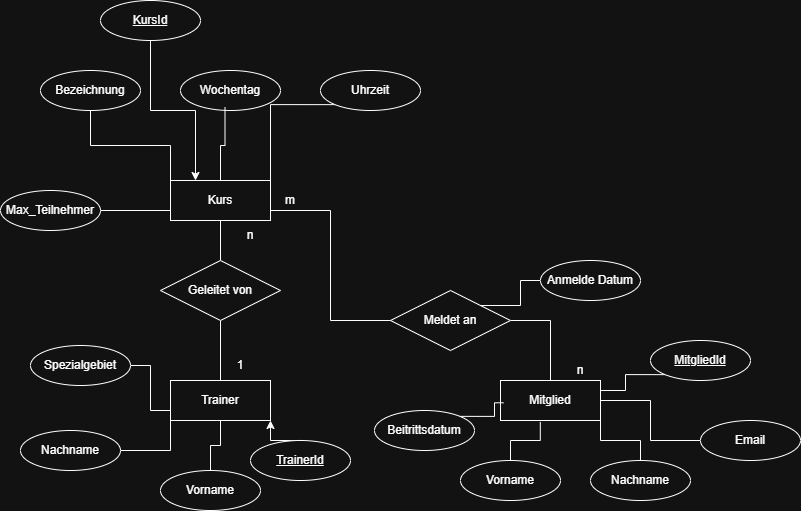

The diagram above was exported from draw.io. Its source (the exported page's mxGraphModel, read from the mxfile embedded in the PNG):
<mxGraphModel dx="1761" dy="631" grid="1" gridSize="10" guides="1" tooltips="1" connect="1" arrows="1" fold="1" page="1" pageScale="1" pageWidth="827" pageHeight="1169" math="0" shadow="0">
  <root>
    <mxCell id="0" />
    <mxCell id="1" parent="0" />
    <mxCell id="ajZb9eoxU9DGYBHIacOd-9" edge="1" parent="1" source="ajZb9eoxU9DGYBHIacOd-1" style="edgeStyle=orthogonalEdgeStyle;rounded=0;orthogonalLoop=1;jettySize=auto;html=1;exitX=0.5;exitY=1;exitDx=0;exitDy=0;entryX=0.5;entryY=0;entryDx=0;entryDy=0;endArrow=none;endFill=0;" target="ajZb9eoxU9DGYBHIacOd-2">
      <mxGeometry relative="1" as="geometry" />
    </mxCell>
    <mxCell id="ajZb9eoxU9DGYBHIacOd-16" edge="1" parent="1" source="ajZb9eoxU9DGYBHIacOd-1" style="edgeStyle=orthogonalEdgeStyle;rounded=0;orthogonalLoop=1;jettySize=auto;html=1;exitX=0;exitY=0;exitDx=0;exitDy=0;entryX=0.5;entryY=1;entryDx=0;entryDy=0;endArrow=none;endFill=0;" target="ajZb9eoxU9DGYBHIacOd-15">
      <mxGeometry relative="1" as="geometry" />
    </mxCell>
    <mxCell id="ajZb9eoxU9DGYBHIacOd-22" edge="1" parent="1" source="ajZb9eoxU9DGYBHIacOd-1" style="edgeStyle=orthogonalEdgeStyle;rounded=0;orthogonalLoop=1;jettySize=auto;html=1;exitX=0;exitY=0.75;exitDx=0;exitDy=0;entryX=1;entryY=0.5;entryDx=0;entryDy=0;endArrow=none;endFill=0;" target="ajZb9eoxU9DGYBHIacOd-21">
      <mxGeometry relative="1" as="geometry" />
    </mxCell>
    <mxCell id="ajZb9eoxU9DGYBHIacOd-1" parent="1" style="whiteSpace=wrap;html=1;align=center;" value="Kurs" vertex="1">
      <mxGeometry height="40" width="100" x="110" y="210" as="geometry" />
    </mxCell>
    <mxCell id="ajZb9eoxU9DGYBHIacOd-10" edge="1" parent="1" source="ajZb9eoxU9DGYBHIacOd-2" style="edgeStyle=orthogonalEdgeStyle;rounded=0;orthogonalLoop=1;jettySize=auto;html=1;exitX=0.5;exitY=1;exitDx=0;exitDy=0;entryX=0.5;entryY=0;entryDx=0;entryDy=0;endArrow=none;endFill=0;" target="ajZb9eoxU9DGYBHIacOd-3">
      <mxGeometry relative="1" as="geometry" />
    </mxCell>
    <mxCell id="ajZb9eoxU9DGYBHIacOd-2" parent="1" style="shape=rhombus;perimeter=rhombusPerimeter;whiteSpace=wrap;html=1;align=center;" value="Geleitet von" vertex="1">
      <mxGeometry height="60" width="120" x="100" y="290" as="geometry" />
    </mxCell>
    <mxCell id="ajZb9eoxU9DGYBHIacOd-24" edge="1" parent="1" source="ajZb9eoxU9DGYBHIacOd-3" style="edgeStyle=orthogonalEdgeStyle;rounded=0;orthogonalLoop=1;jettySize=auto;html=1;exitX=0.5;exitY=1;exitDx=0;exitDy=0;endArrow=none;endFill=0;" target="ajZb9eoxU9DGYBHIacOd-23">
      <mxGeometry relative="1" as="geometry" />
    </mxCell>
    <mxCell id="ajZb9eoxU9DGYBHIacOd-26" edge="1" parent="1" source="ajZb9eoxU9DGYBHIacOd-3" style="edgeStyle=orthogonalEdgeStyle;rounded=0;orthogonalLoop=1;jettySize=auto;html=1;exitX=0;exitY=1;exitDx=0;exitDy=0;entryX=1;entryY=0.5;entryDx=0;entryDy=0;endArrow=none;endFill=0;" target="ajZb9eoxU9DGYBHIacOd-25">
      <mxGeometry relative="1" as="geometry" />
    </mxCell>
    <mxCell id="ajZb9eoxU9DGYBHIacOd-3" parent="1" style="whiteSpace=wrap;html=1;align=center;" value="Trainer" vertex="1">
      <mxGeometry height="40" width="100" x="110" y="410" as="geometry" />
    </mxCell>
    <mxCell id="ajZb9eoxU9DGYBHIacOd-13" parent="1" style="text;html=1;whiteSpace=wrap;strokeColor=none;fillColor=none;align=center;verticalAlign=middle;rounded=0;" value="1" vertex="1">
      <mxGeometry height="30" width="60" x="150" y="380" as="geometry" />
    </mxCell>
    <mxCell id="ajZb9eoxU9DGYBHIacOd-14" parent="1" style="text;html=1;whiteSpace=wrap;strokeColor=none;fillColor=none;align=center;verticalAlign=middle;rounded=0;" value="n" vertex="1">
      <mxGeometry height="30" width="60" x="160" y="250" as="geometry" />
    </mxCell>
    <mxCell id="ajZb9eoxU9DGYBHIacOd-15" parent="1" style="ellipse;whiteSpace=wrap;html=1;align=center;" value="Bezeichnung" vertex="1">
      <mxGeometry height="40" width="100" x="-20" y="100" as="geometry" />
    </mxCell>
    <mxCell id="ajZb9eoxU9DGYBHIacOd-17" parent="1" style="ellipse;whiteSpace=wrap;html=1;align=center;" value="Wochentag" vertex="1">
      <mxGeometry height="40" width="100" x="120" y="100" as="geometry" />
    </mxCell>
    <mxCell id="ajZb9eoxU9DGYBHIacOd-18" edge="1" parent="1" source="ajZb9eoxU9DGYBHIacOd-1" style="edgeStyle=orthogonalEdgeStyle;rounded=0;orthogonalLoop=1;jettySize=auto;html=1;exitX=0.5;exitY=0;exitDx=0;exitDy=0;entryX=0.445;entryY=0.923;entryDx=0;entryDy=0;entryPerimeter=0;endArrow=none;endFill=0;" target="ajZb9eoxU9DGYBHIacOd-17">
      <mxGeometry relative="1" as="geometry" />
    </mxCell>
    <mxCell id="ajZb9eoxU9DGYBHIacOd-20" edge="1" parent="1" source="ajZb9eoxU9DGYBHIacOd-19" style="edgeStyle=orthogonalEdgeStyle;rounded=0;orthogonalLoop=1;jettySize=auto;html=1;exitX=0;exitY=1;exitDx=0;exitDy=0;entryX=1;entryY=0;entryDx=0;entryDy=0;endArrow=none;endFill=0;" target="ajZb9eoxU9DGYBHIacOd-1">
      <mxGeometry relative="1" as="geometry" />
    </mxCell>
    <mxCell id="ajZb9eoxU9DGYBHIacOd-19" parent="1" style="ellipse;whiteSpace=wrap;html=1;align=center;" value="Uhrzeit" vertex="1">
      <mxGeometry height="40" width="100" x="260" y="100" as="geometry" />
    </mxCell>
    <mxCell id="ajZb9eoxU9DGYBHIacOd-21" parent="1" style="ellipse;whiteSpace=wrap;html=1;align=center;" value="&lt;span style=&quot;text-align: left;&quot;&gt;Max_Teilnehmer&lt;/span&gt;" vertex="1">
      <mxGeometry height="40" width="100" x="-60" y="220" as="geometry" />
    </mxCell>
    <mxCell id="ajZb9eoxU9DGYBHIacOd-23" parent="1" style="ellipse;whiteSpace=wrap;html=1;align=center;" value="Vorname" vertex="1">
      <mxGeometry height="40" width="100" x="100" y="500" as="geometry" />
    </mxCell>
    <mxCell id="ajZb9eoxU9DGYBHIacOd-25" parent="1" style="ellipse;whiteSpace=wrap;html=1;align=center;" value="Nachname" vertex="1">
      <mxGeometry height="40" width="100" x="-40" y="460" as="geometry" />
    </mxCell>
    <mxCell id="ajZb9eoxU9DGYBHIacOd-29" edge="1" parent="1" source="ajZb9eoxU9DGYBHIacOd-28" style="edgeStyle=orthogonalEdgeStyle;rounded=0;orthogonalLoop=1;jettySize=auto;html=1;exitX=1;exitY=0.5;exitDx=0;exitDy=0;entryX=0;entryY=0.75;entryDx=0;entryDy=0;endArrow=none;endFill=0;" target="ajZb9eoxU9DGYBHIacOd-3">
      <mxGeometry relative="1" as="geometry" />
    </mxCell>
    <mxCell id="ajZb9eoxU9DGYBHIacOd-28" parent="1" style="ellipse;whiteSpace=wrap;html=1;align=center;" value="Spezialgebiet" vertex="1">
      <mxGeometry height="40" width="100" x="-30" y="375" as="geometry" />
    </mxCell>
    <mxCell id="ajZb9eoxU9DGYBHIacOd-32" edge="1" parent="1" source="ajZb9eoxU9DGYBHIacOd-30" style="edgeStyle=orthogonalEdgeStyle;rounded=0;orthogonalLoop=1;jettySize=auto;html=1;exitX=0.5;exitY=0;exitDx=0;exitDy=0;entryX=1;entryY=0.5;entryDx=0;entryDy=0;endArrow=none;endFill=0;" target="ajZb9eoxU9DGYBHIacOd-31">
      <mxGeometry relative="1" as="geometry" />
    </mxCell>
    <mxCell id="ajZb9eoxU9DGYBHIacOd-30" parent="1" style="whiteSpace=wrap;html=1;align=center;" value="Mitglied" vertex="1">
      <mxGeometry height="40" width="100" x="440" y="410" as="geometry" />
    </mxCell>
    <mxCell id="ajZb9eoxU9DGYBHIacOd-31" parent="1" style="shape=rhombus;perimeter=rhombusPerimeter;whiteSpace=wrap;html=1;align=center;" value="Meldet an" vertex="1">
      <mxGeometry height="60" width="120" x="330" y="320" as="geometry" />
    </mxCell>
    <mxCell id="ajZb9eoxU9DGYBHIacOd-33" edge="1" parent="1" source="ajZb9eoxU9DGYBHIacOd-31" style="edgeStyle=orthogonalEdgeStyle;rounded=0;orthogonalLoop=1;jettySize=auto;html=1;exitX=0;exitY=0.5;exitDx=0;exitDy=0;entryX=1;entryY=0.75;entryDx=0;entryDy=0;endArrow=none;endFill=0;" target="ajZb9eoxU9DGYBHIacOd-1">
      <mxGeometry relative="1" as="geometry" />
    </mxCell>
    <mxCell id="ajZb9eoxU9DGYBHIacOd-34" parent="1" style="ellipse;whiteSpace=wrap;html=1;align=center;" value="Vorname" vertex="1">
      <mxGeometry height="40" width="100" x="400" y="490" as="geometry" />
    </mxCell>
    <mxCell id="ajZb9eoxU9DGYBHIacOd-38" edge="1" parent="1" source="ajZb9eoxU9DGYBHIacOd-35" style="edgeStyle=orthogonalEdgeStyle;rounded=0;orthogonalLoop=1;jettySize=auto;html=1;exitX=0.5;exitY=0;exitDx=0;exitDy=0;entryX=1;entryY=1;entryDx=0;entryDy=0;endArrow=none;endFill=0;" target="ajZb9eoxU9DGYBHIacOd-30">
      <mxGeometry relative="1" as="geometry" />
    </mxCell>
    <mxCell id="ajZb9eoxU9DGYBHIacOd-35" parent="1" style="ellipse;whiteSpace=wrap;html=1;align=center;" value="Nachname" vertex="1">
      <mxGeometry height="40" width="100" x="530" y="490" as="geometry" />
    </mxCell>
    <mxCell id="ajZb9eoxU9DGYBHIacOd-39" edge="1" parent="1" source="ajZb9eoxU9DGYBHIacOd-36" style="edgeStyle=orthogonalEdgeStyle;rounded=0;orthogonalLoop=1;jettySize=auto;html=1;exitX=0;exitY=0.5;exitDx=0;exitDy=0;entryX=1;entryY=0.5;entryDx=0;entryDy=0;endArrow=none;endFill=0;" target="ajZb9eoxU9DGYBHIacOd-30">
      <mxGeometry relative="1" as="geometry" />
    </mxCell>
    <mxCell id="ajZb9eoxU9DGYBHIacOd-36" parent="1" style="ellipse;whiteSpace=wrap;html=1;align=center;" value="Email" vertex="1">
      <mxGeometry height="40" width="100" x="640" y="450" as="geometry" />
    </mxCell>
    <mxCell id="ajZb9eoxU9DGYBHIacOd-37" parent="1" style="ellipse;whiteSpace=wrap;html=1;align=center;" value="Beitrittsdatum" vertex="1">
      <mxGeometry height="40" width="100" x="314" y="440" as="geometry" />
    </mxCell>
    <mxCell id="ajZb9eoxU9DGYBHIacOd-40" edge="1" parent="1" source="ajZb9eoxU9DGYBHIacOd-34" style="edgeStyle=orthogonalEdgeStyle;rounded=0;orthogonalLoop=1;jettySize=auto;html=1;exitX=0.5;exitY=0;exitDx=0;exitDy=0;entryX=0.398;entryY=1.036;entryDx=0;entryDy=0;entryPerimeter=0;endArrow=none;endFill=0;" target="ajZb9eoxU9DGYBHIacOd-30">
      <mxGeometry relative="1" as="geometry" />
    </mxCell>
    <mxCell id="ajZb9eoxU9DGYBHIacOd-41" edge="1" parent="1" source="ajZb9eoxU9DGYBHIacOd-37" style="edgeStyle=orthogonalEdgeStyle;rounded=0;orthogonalLoop=1;jettySize=auto;html=1;exitX=1;exitY=0;exitDx=0;exitDy=0;entryX=0.03;entryY=0.557;entryDx=0;entryDy=0;entryPerimeter=0;endArrow=none;endFill=0;" target="ajZb9eoxU9DGYBHIacOd-30">
      <mxGeometry relative="1" as="geometry" />
    </mxCell>
    <mxCell id="ajZb9eoxU9DGYBHIacOd-43" edge="1" parent="1" source="ajZb9eoxU9DGYBHIacOd-42" style="edgeStyle=orthogonalEdgeStyle;rounded=0;orthogonalLoop=1;jettySize=auto;html=1;exitX=0;exitY=0.5;exitDx=0;exitDy=0;entryX=1;entryY=0;entryDx=0;entryDy=0;endArrow=none;endFill=0;" target="ajZb9eoxU9DGYBHIacOd-31">
      <mxGeometry relative="1" as="geometry" />
    </mxCell>
    <mxCell id="ajZb9eoxU9DGYBHIacOd-42" parent="1" style="ellipse;whiteSpace=wrap;html=1;align=center;" value="Anmelde Datum" vertex="1">
      <mxGeometry height="40" width="100" x="480" y="290" as="geometry" />
    </mxCell>
    <mxCell id="ajZb9eoxU9DGYBHIacOd-44" parent="1" style="text;html=1;whiteSpace=wrap;strokeColor=none;fillColor=none;align=center;verticalAlign=middle;rounded=0;" value="n" vertex="1">
      <mxGeometry height="30" width="60" x="490" y="385" as="geometry" />
    </mxCell>
    <mxCell id="ajZb9eoxU9DGYBHIacOd-45" parent="1" style="text;html=1;whiteSpace=wrap;strokeColor=none;fillColor=none;align=center;verticalAlign=middle;rounded=0;" value="m" vertex="1">
      <mxGeometry height="30" width="60" x="200" y="215" as="geometry" />
    </mxCell>
    <mxCell id="ajZb9eoxU9DGYBHIacOd-47" edge="1" parent="1" source="ajZb9eoxU9DGYBHIacOd-46" style="edgeStyle=orthogonalEdgeStyle;rounded=0;orthogonalLoop=1;jettySize=auto;html=1;exitX=0.5;exitY=1;exitDx=0;exitDy=0;entryX=0.25;entryY=0;entryDx=0;entryDy=0;" target="ajZb9eoxU9DGYBHIacOd-1">
      <mxGeometry relative="1" as="geometry" />
    </mxCell>
    <mxCell id="ajZb9eoxU9DGYBHIacOd-46" parent="1" style="ellipse;whiteSpace=wrap;html=1;align=center;fontStyle=4;" value="KursId" vertex="1">
      <mxGeometry height="40" width="100" x="40" y="30" as="geometry" />
    </mxCell>
    <mxCell id="ajZb9eoxU9DGYBHIacOd-49" edge="1" parent="1" source="ajZb9eoxU9DGYBHIacOd-48" style="edgeStyle=orthogonalEdgeStyle;rounded=0;orthogonalLoop=1;jettySize=auto;html=1;exitX=0;exitY=1;exitDx=0;exitDy=0;entryX=1;entryY=0.25;entryDx=0;entryDy=0;endArrow=none;endFill=0;" target="ajZb9eoxU9DGYBHIacOd-30">
      <mxGeometry relative="1" as="geometry" />
    </mxCell>
    <mxCell id="ajZb9eoxU9DGYBHIacOd-48" parent="1" style="ellipse;whiteSpace=wrap;html=1;align=center;fontStyle=4;" value="MitgliedId" vertex="1">
      <mxGeometry height="40" width="100" x="590" y="370" as="geometry" />
    </mxCell>
    <mxCell id="glW9JBWkxnwyxze6kV1l-2" edge="1" parent="1" source="glW9JBWkxnwyxze6kV1l-1" style="edgeStyle=orthogonalEdgeStyle;rounded=0;orthogonalLoop=1;jettySize=auto;html=1;exitX=0.5;exitY=0;exitDx=0;exitDy=0;entryX=1;entryY=1;entryDx=0;entryDy=0;" target="ajZb9eoxU9DGYBHIacOd-3">
      <mxGeometry relative="1" as="geometry" />
    </mxCell>
    <mxCell id="glW9JBWkxnwyxze6kV1l-1" parent="1" style="ellipse;whiteSpace=wrap;html=1;align=center;fontStyle=4;" value="TrainerId" vertex="1">
      <mxGeometry height="40" width="100" x="190" y="470" as="geometry" />
    </mxCell>
  </root>
</mxGraphModel>